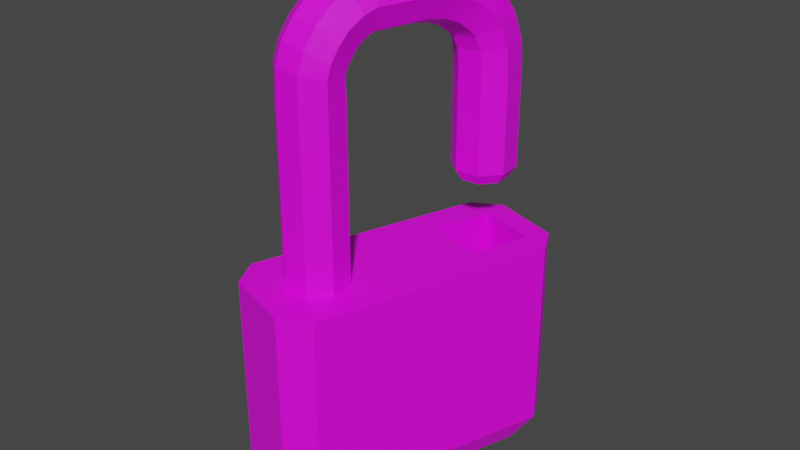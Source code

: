 # Source: item_padlock.blend  (saved by Blender 2.80.75; exported with 4.5.12 LTS)
import bpy
from mathutils import Matrix  # noqa: F401  (used for matrix-valued properties, if any)

bpy.ops.wm.read_factory_settings(use_empty=True)
scene = bpy.context.scene
scene.name = 'Scene'

# ---- collections
col_collection = bpy.data.collections.new('Collection'); scene.collection.children.link(col_collection)

# ---- images (referenced by path relative to the original .blend; pixels are not part of the script)
import os
ASSET_DIR = os.environ.get("B2B_ASSET_DIR", "")  # directory of the original .blend (textures are referenced by path, not embedded)
HERE = os.path.dirname(os.path.abspath(__file__))  # packed textures are extracted next to this script under _unpacked/

def load_image(name, relpath, width, height, colorspace="sRGB"):
    """Load a texture the original file referenced (path relative to the .blend, or extracted next to this script)."""
    p = next((c for c in (os.path.join(HERE, relpath), os.path.join(ASSET_DIR, relpath)) if relpath and os.path.exists(c)), "")
    if p:
        img = bpy.data.images.load(p, check_existing=True)
        img.name = name
    else:  # same state as the original file: an image datablock whose file is absent (Cycles renders it pink)
        img = bpy.data.images.new(name, width, height)
        img.source = "FILE"
        img.filepath = "//" + (relpath or name)
    img.colorspace_settings.name = colorspace
    return img
img_untitled = load_image('Untitled', 'pill_texture.png', 1024, 1024, 'sRGB')

# ---- materials (node trees are filled in below, after node groups)
mat_material_001 = bpy.data.materials.new('Material.001')
mat_material_001.use_transparent_shadow = False

# ---- material node trees
mat_material_001.use_nodes = True; mat_material_001.node_tree.nodes.clear()
_N = mat_material_001.node_tree.nodes; _L = mat_material_001.node_tree.links
n0 = _N.new('ShaderNodeOutputMaterial'); n0.name = 'Material Output'; n0.location = (300, 300)
n1 = _N.new('ShaderNodeBsdfPrincipled'); n1.name = 'Principled BSDF'; n1.location = (10, 300)
n1.distribution = 'GGX'
n1.subsurface_method = 'BURLEY'
n1.inputs[3].default_value = 1.45
n1.inputs[27].default_value = (0.0, 0.0, 0.0, 1.0)
n1.inputs[28].default_value = 1.0
n2 = _N.new('ShaderNodeTexImage'); n2.name = 'Image Texture'; n2.location = (-280, 260)
n2.image = img_untitled
n2.interpolation = 'Closest'
_L.new(n1.outputs[0], n0.inputs[0])
_L.new(n2.outputs[0], n1.inputs[0])
n0.is_active_output = True

# ---- world
world_world = bpy.data.worlds.new('World'); scene.world = world_world
world_world.use_nodes = True; world_world.node_tree.nodes.clear()
_N = world_world.node_tree.nodes; _L = world_world.node_tree.links
n0 = _N.new('ShaderNodeOutputWorld'); n0.name = 'World Output'; n0.location = (300, 300)
n1 = _N.new('ShaderNodeBackground'); n1.name = 'Background'; n1.location = (10, 300)
n1.inputs[0].default_value = (0.05088, 0.05088, 0.05088, 1.0)
_L.new(n1.outputs[0], n0.inputs[0])
n0.is_active_output = True
world_world.color = (0.05088, 0.05088, 0.05088)
world_world.use_sun_shadow = False
world_world.sun_shadow_jitter_overblur = 0.0

# ---- meshes
me_cube = bpy.data.meshes.new('Cube')
me_cube.from_pydata([(-0.0625, -0.0625, -0.0625), (-0.0625, -0.0625, 0.0625), (-0.0625, 0.0625, -0.0625), (-0.0625, 0.0625, 0.0625), (0.0625, -0.0625, -0.0625), (0.0625, -0.0625, 0.0625), (0.0625, 0.0625, -0.0625), (0.0625, 0.0625, 0.0625), (-0.07481, 0.03744, -0.0625), (-0.07481, -0.03744, -0.0625), (-0.07481, -0.03744, 0.0625), (-0.07481, 0.03744, 0.0625), (0.07481, 0.03744, 0.0625), (0.07481, 0.03744, -0.0625), (0.07481, -0.03744, -0.0625), (0.07481, -0.03744, 0.0625), (-0.05193, 0.05193, -0.0777), (-0.05193, -0.05193, -0.0777), (0.05193, 0.05193, -0.0777), (0.05193, -0.05193, -0.0777), (-0.06215, 0.0311, -0.0777), (-0.06215, -0.0311, -0.0777), (0.06215, -0.0311, -0.0777), (0.06215, 0.0311, -0.0777), (-0.04429, 0.03233, 0.1906), (-0.03343, 0.02286, 0.1869), (-0.04429, 0.03233, 0.09811), (-0.04429, 0.03233, 0.1765), (-0.03304, 0.02286, 0.09811), (-0.03304, 0.02286, 0.1765), (-0.02838, -1.413e-09, 0.09811), (-0.02838, -1.413e-09, 0.1765), (-0.03304, -0.02286, 0.09811), (-0.03304, -0.02286, 0.1765), (-0.04429, -0.03233, 0.09811), (-0.04429, -0.03233, 0.1765), (-0.05554, -0.02286, 0.09811), (-0.05554, -0.02286, 0.1765), (-0.0602, 3.855e-10, 0.09811), (-0.0602, 3.855e-10, 0.1765), (-0.05554, 0.02286, 0.09811), (-0.05554, 0.02286, 0.1765), (-0.02893, -1.413e-09, 0.1853), (-0.03343, -0.02286, 0.1869), (-0.04429, -0.03233, 0.1906), (-0.05516, -0.02286, 0.1943), (-0.05966, 3.855e-10, 0.1958), (-0.05516, 0.02286, 0.1943), (-0.04251, 0.03233, 0.199), (-0.05226, 0.02286, 0.2062), (-0.05629, 3.532e-10, 0.2092), (-0.05226, -0.02286, 0.2062), (-0.04251, -0.03233, 0.199), (-0.03277, -0.02286, 0.1919), (-0.02874, -1.445e-09, 0.1889), (-0.03277, 0.02286, 0.1919), (-0.03825, 0.03233, 0.2084), (-0.04687, 0.02286, 0.2177), (-0.05044, 2.951e-10, 0.2215), (-0.04687, -0.02286, 0.2177), (-0.03825, -0.03233, 0.2084), (-0.02964, -0.02286, 0.1992), (-0.02607, -1.504e-09, 0.1954), (-0.02964, 0.02286, 0.1992), (-0.03375, 0.03233, 0.2153), (-0.0402, 0.02286, 0.227), (-0.04287, 4.01e-10, 0.2319), (-0.0402, -0.02286, 0.227), (-0.03375, -0.03233, 0.2153), (-0.02729, -0.02286, 0.2035), (-0.02462, -1.398e-09, 0.1987), (-0.02729, 0.02286, 0.2035), (-0.0266, 0.03233, 0.2217), (-0.03045, 0.02286, 0.2351), (-0.03205, 3.236e-10, 0.2407), (-0.03045, -0.02286, 0.2351), (-0.0266, -0.03233, 0.2217), (-0.02276, -0.02286, 0.2082), (-0.02116, -1.475e-09, 0.2026), (-0.02276, 0.02286, 0.2082), (-0.02004, 0.03233, 0.2247), (-0.02103, 0.02286, 0.239), (-0.02143, 3.515e-10, 0.2449), (-0.02103, -0.02286, 0.239), (-0.02004, -0.03233, 0.2247), (-0.01906, -0.02286, 0.2104), (-0.01866, -1.447e-09, 0.2045), (-0.01906, 0.02286, 0.2104), (0.008691, 0.03233, 0.2257), (0.01064, 0.02286, 0.2399), (0.01145, 3.683e-10, 0.2457), (0.01064, -0.02286, 0.2399), (0.008691, -0.03233, 0.2257), (0.006738, -0.02286, 0.2116), (0.005929, -1.43e-09, 0.2058), (0.006738, 0.02286, 0.2116), (0.02049, 0.03233, 0.2231), (0.02524, 0.02286, 0.2361), (0.02721, 3.461e-10, 0.2415), (0.02524, -0.02286, 0.2361), (0.02049, -0.03233, 0.2231), (0.01574, -0.02286, 0.2101), (0.01377, -1.453e-09, 0.2047), (0.01574, 0.02286, 0.2101), (0.03005, 0.03233, 0.2174), (0.03728, 0.02286, 0.2284), (0.04028, 3.964e-10, 0.2329), (0.03728, -0.02286, 0.2284), (0.03005, -0.03233, 0.2174), (0.02282, -0.02286, 0.2064), (0.01983, -1.402e-09, 0.2019), (0.02282, 0.02286, 0.2064), (0.03853, 0.03233, 0.2083), (0.04774, 0.02286, 0.2166), (0.05156, 3.827e-10, 0.22), (0.04774, -0.02286, 0.2166), (0.03853, -0.03233, 0.2083), (0.02931, -0.02286, 0.2001), (0.02549, -1.416e-09, 0.1967), (0.02931, 0.02286, 0.2001), (0.04247, 0.03233, 0.2012), (0.05304, 0.02286, 0.2061), (0.05741, 4.611e-10, 0.2081), (0.05304, -0.02286, 0.2061), (0.04247, -0.03233, 0.2012), (0.0319, -0.02286, 0.1963), (0.02752, -1.338e-09, 0.1942), (0.0319, 0.02286, 0.1963), (0.04609, 0.03233, 0.1885), (0.0573, 0.02286, 0.1897), (0.06194, 4.699e-10, 0.1902), (0.0573, -0.02286, 0.1897), (0.04609, -0.03233, 0.1885), (0.03489, -0.02286, 0.1872), (0.03025, -1.329e-09, 0.1867), (0.03489, 0.02286, 0.1872), (0.0469, 0.03233, 0.1766), (0.05815, 0.02286, 0.1766), (0.06281, 4.666e-10, 0.1766), (0.05815, -0.02286, 0.1766), (0.0469, -0.03233, 0.1766), (0.03566, -0.02286, 0.1766), (0.031, -1.332e-09, 0.1766), (0.03566, 0.02286, 0.1766), (0.0469, 0.03233, 0.1101), (0.05815, 0.02286, 0.1101), (0.06281, 4.666e-10, 0.1101), (0.05815, -0.02286, 0.1101), (0.0469, -0.03233, 0.1101), (0.03566, -0.02286, 0.1101), (0.031, -1.332e-09, 0.1101), (0.03566, 0.02286, 0.1101), (0.0469, 0.025, 0.1029), (0.0556, 0.01768, 0.1029), (0.05921, 2.918e-10, 0.1029), (0.0556, -0.01768, 0.1029), (0.0469, -0.025, 0.1029), (0.03821, -0.01768, 0.1029), (0.0346, -1.099e-09, 0.1029), (0.03821, 0.01768, 0.1029), (-0.0625, 0.0, 0.0625), (0.0, 0.0625, 0.0625), (0.0625, 0.0, 0.0625), (0.0, -0.0625, 0.0625), (0.0, 0.0, 0.0625), (-0.0625, 0.03125, 0.0625), (0.03125, 0.0625, 0.0625), (0.0625, -0.03125, 0.0625), (-0.03125, -0.0625, 0.0625), (-0.0625, -0.03125, 0.0625), (-0.03125, 0.0625, 0.0625), (0.0625, 0.03125, 0.0625), (0.03125, -0.0625, 0.0625), (0.0, -0.03125, 0.0625), (0.0, 0.03125, 0.0625), (0.03125, 0.0, 0.0625), (-0.03125, 0.0, 0.0625), (-0.03125, 0.03125, 0.0625), (0.03125, 0.03125, 0.0625), (0.03125, -0.03125, 0.0625), (-0.03125, -0.03125, 0.0625), (-0.05193, 0.0, -0.0777), (0.0, 0.05193, -0.0777), (0.05193, 0.0, -0.0777), (0.0, -0.05193, -0.0777), (-0.05193, -0.02596, -0.0777), (-0.02596, 0.05193, -0.0777), (0.05193, 0.02596, -0.0777), (0.02596, -0.05193, -0.0777), (-0.05193, 0.02596, -0.0777), (0.02596, 0.05193, -0.0777), (0.05193, -0.02596, -0.0777), (-0.02596, -0.05193, -0.0777), (0.0, -0.02596, -0.0777), (0.0, 0.02596, -0.0777), (-0.02596, 0.0, -0.0777), (0.02596, 0.0, -0.0777), (0.02596, 0.02596, -0.0777), (-0.02596, 0.02596, -0.0777), (-0.02596, -0.02596, -0.0777), (0.02596, -0.02596, -0.0777), (-0.05193, -0.03894, -0.0777), (-0.03894, 0.05193, -0.0777), (0.05193, 0.03894, -0.0777), (0.03894, -0.05193, -0.0777), (-0.05193, 0.01298, -0.0777), (0.01298, 0.05193, -0.0777), (0.05193, -0.01298, -0.0777), (-0.01298, -0.05193, -0.0777), (0.0, -0.03894, -0.0777), (0.0, 0.01298, -0.0777), (-0.03894, 0.0, -0.0777), (-0.05193, -0.01298, -0.0777), (-0.01298, 0.05193, -0.0777), (0.05193, 0.01298, -0.0777), (0.01298, -0.05193, -0.0777), (-0.05193, 0.03894, -0.0777), (0.03894, 0.05193, -0.0777), (0.05193, -0.03894, -0.0777), (-0.03894, -0.05193, -0.0777), (0.0, -0.01298, -0.0777), (0.0, 0.03894, -0.0777), (0.03894, 0.0, -0.0777), (0.02596, 0.01298, -0.0777), (0.02596, 0.03894, -0.0777), (0.01298, 0.02596, -0.0777), (0.03894, 0.02596, -0.0777), (-0.02596, 0.01298, -0.0777), (-0.02596, 0.03894, -0.0777), (-0.03894, 0.02596, -0.0777), (-0.01298, 0.02596, -0.0777), (-0.02596, -0.03894, -0.0777), (-0.02596, -0.01298, -0.0777), (-0.03894, -0.02596, -0.0777), (-0.01298, -0.02596, -0.0777), (0.02596, -0.03894, -0.0777), (0.02596, -0.01298, -0.0777), (0.01298, -0.02596, -0.0777), (0.03894, -0.02596, -0.0777), (0.03894, -0.01298, -0.0777), (0.01298, -0.01298, -0.0777), (0.01298, -0.03894, -0.0777), (-0.01298, -0.01298, -0.0777), (-0.03894, -0.01298, -0.0777), (-0.03894, -0.03894, -0.0777), (-0.01298, 0.03894, -0.0777), (-0.03894, 0.03894, -0.0777), (-0.03894, 0.01298, -0.0777), (0.03894, 0.03894, -0.0777), (0.01298, 0.03894, -0.0777), (0.01298, 0.01298, -0.0777), (0.03894, 0.01298, -0.0777), (-0.01298, 0.01298, -0.0777), (-0.01298, -0.03894, -0.0777), (0.03894, -0.03894, -0.0777), (-0.04429, 0.03233, 0.07655), (-0.03304, 0.02286, 0.07655), (-0.02838, -1.413e-09, 0.07655), (-0.03304, -0.02286, 0.07655), (-0.04429, -0.03233, 0.07655), (-0.05554, -0.02286, 0.07655), (-0.0602, 3.855e-10, 0.07655), (-0.05554, 0.02286, 0.07655), (-0.04429, 0.03233, 0.05388), (-0.03304, 0.02286, 0.05388), (-0.02838, -1.413e-09, 0.05388), (-0.03304, -0.02286, 0.05388), (-0.04429, -0.03233, 0.05388), (-0.05554, -0.02286, 0.05388), (-0.0602, 3.855e-10, 0.05388), (-0.05554, 0.02286, 0.05388), (0.0, 0.0625, -0.0625), (0.0625, 0.03125, 0.004286), (0.0625, 0.0, 0.004286), (0.03125, 0.0, 0.004286), (0.0625, -0.03125, 0.004286), (0.03125, 0.03125, 0.004286), (0.03125, -0.03125, 0.004286), (0.0, 0.01298, -0.06022), (0.0, 0.0, -0.06022), (0.01298, 0.0, -0.06022), (-0.01298, 0.0, -0.06022), (-0.02596, 0.0, -0.06022), (0.02596, 0.01298, -0.06022), (0.02596, 0.0, -0.06022), (-0.02596, 0.01298, -0.06022), (0.0, -0.01298, -0.06022), (-0.02596, -0.01298, -0.06022), (0.02596, -0.01298, -0.06022), (0.01298, -0.01298, -0.06022), (-0.01298, -0.01298, -0.06022), (0.01298, 0.01298, -0.06022), (-0.01298, 0.01298, -0.06022)], [], [(14, 4, 19, 22), (2, 3, 170, 161, 166, 7, 6, 271), (1, 169, 160, 165, 3, 11, 10), (4, 5, 172, 163, 168, 1, 0), (2, 271, 6, 18, 217, 190, 206, 182, 213, 186, 202, 16), (180, 169, 1, 168), (9, 10, 11, 8), (13, 12, 15, 14), (5, 4, 14, 15), (6, 13, 23, 18), (3, 2, 8, 11), (0, 1, 10, 9), (7, 171, 162, 167, 5, 15, 12), (6, 7, 12, 13), (16, 216, 189, 205, 181, 212, 185, 201, 17, 21, 20), (254, 218, 19, 204), (19, 218, 191, 207, 183, 214, 187, 203, 18, 23, 22), (0, 9, 21, 17), (8, 2, 16, 20), (9, 8, 20, 21), (4, 0, 17, 219, 192, 208, 184, 215, 188, 204, 19), (13, 14, 22, 23), (24, 47, 49, 48), (35, 33, 43, 44), (26, 27, 29, 28), (46, 45, 51, 50), (41, 39, 46, 47), (28, 29, 31, 30), (44, 43, 53, 52), (33, 31, 42, 43), (30, 31, 33, 32), (25, 24, 48, 55), (29, 27, 24, 25), (32, 33, 35, 34), (45, 44, 52, 51), (39, 37, 45, 46), (34, 35, 37, 36), (54, 55, 63, 62), (31, 29, 25, 42), (36, 37, 39, 38), (37, 35, 44, 45), (47, 46, 50, 49), (38, 39, 41, 40), (43, 42, 54, 53), (27, 41, 47, 24), (40, 41, 27, 26), (34, 36, 260, 259), (42, 25, 55, 54), (59, 60, 68, 67), (52, 53, 61, 60), (50, 51, 59, 58), (48, 49, 57, 56), (55, 48, 56, 63), (53, 54, 62, 61), (51, 52, 60, 59), (49, 50, 58, 57), (71, 64, 72, 79), (57, 58, 66, 65), (62, 63, 71, 70), (60, 61, 69, 68), (58, 59, 67, 66), (56, 57, 65, 64), (63, 56, 64, 71), (61, 62, 70, 69), (76, 77, 85, 84), (69, 70, 78, 77), (67, 68, 76, 75), (65, 66, 74, 73), (70, 71, 79, 78), (68, 69, 77, 76), (66, 67, 75, 74), (64, 65, 73, 72), (86, 87, 95, 94), (74, 75, 83, 82), (72, 73, 81, 80), (79, 72, 80, 87), (77, 78, 86, 85), (75, 76, 84, 83), (73, 74, 82, 81), (78, 79, 87, 86), (93, 94, 102, 101), (84, 85, 93, 92), (82, 83, 91, 90), (80, 81, 89, 88), (87, 80, 88, 95), (85, 86, 94, 93), (83, 84, 92, 91), (81, 82, 90, 89), (96, 97, 105, 104), (91, 92, 100, 99), (89, 90, 98, 97), (94, 95, 103, 102), (92, 93, 101, 100), (90, 91, 99, 98), (88, 89, 97, 96), (95, 88, 96, 103), (110, 111, 119, 118), (103, 96, 104, 111), (101, 102, 110, 109), (99, 100, 108, 107), (97, 98, 106, 105), (102, 103, 111, 110), (100, 101, 109, 108), (98, 99, 107, 106), (113, 114, 122, 121), (108, 109, 117, 116), (106, 107, 115, 114), (104, 105, 113, 112), (111, 104, 112, 119), (109, 110, 118, 117), (107, 108, 116, 115), (105, 106, 114, 113), (127, 120, 128, 135), (118, 119, 127, 126), (116, 117, 125, 124), (114, 115, 123, 122), (112, 113, 121, 120), (119, 112, 120, 127), (117, 118, 126, 125), (115, 116, 124, 123), (130, 131, 139, 138), (125, 126, 134, 133), (123, 124, 132, 131), (121, 122, 130, 129), (126, 127, 135, 134), (124, 125, 133, 132), (122, 123, 131, 130), (120, 121, 129, 128), (142, 143, 151, 150), (128, 129, 137, 136), (135, 128, 136, 143), (133, 134, 142, 141), (131, 132, 140, 139), (129, 130, 138, 137), (134, 135, 143, 142), (132, 133, 141, 140), (147, 148, 156, 155), (140, 141, 149, 148), (138, 139, 147, 146), (136, 137, 145, 144), (143, 136, 144, 151), (141, 142, 150, 149), (139, 140, 148, 147), (137, 138, 146, 145), (159, 152, 153, 154, 155, 156, 157, 158), (145, 146, 154, 153), (150, 151, 159, 158), (148, 149, 157, 156), (146, 147, 155, 154), (144, 145, 153, 152), (151, 144, 152, 159), (149, 150, 158, 157), (179, 173, 163, 172), (178, 174, 164, 175), (177, 165, 160, 176), (174, 177, 176, 164), (161, 170, 177, 174), (170, 3, 165, 177), (162, 171, 272, 273), (7, 166, 178, 171), (166, 161, 174, 178), (167, 179, 172, 5), (171, 178, 276, 272), (175, 164, 173, 179), (173, 180, 168, 163), (164, 176, 180, 173), (176, 160, 169, 180), (253, 209, 184, 208), (252, 210, 278, 292), (251, 214, 183, 222), (242, 232, 287, 290), (249, 224, 197, 225), (248, 203, 187, 226), (247, 227, 195, 211), (246, 228, 198, 229), (245, 221, 194, 230), (244, 231, 192, 219), (243, 232, 199, 233), (242, 220, 193, 234), (241, 235, 188, 215), (240, 236, 200, 237), (239, 207, 191, 238), (236, 239, 238, 200), (196, 222, 239, 236), (222, 183, 207, 239), (220, 240, 237, 193), (196, 236, 288, 284), (236, 240, 289, 288), (209, 241, 215, 184), (193, 237, 241, 209), (237, 200, 235, 241), (232, 242, 234, 199), (232, 195, 282, 287), (227, 252, 292, 285), (212, 243, 233, 185), (181, 211, 243, 212), (211, 195, 232, 243), (201, 244, 219, 17), (185, 233, 244, 201), (233, 199, 231, 244), (228, 245, 230, 198), (186, 213, 245, 228), (213, 182, 221, 245), (216, 246, 229, 189), (16, 202, 246, 216), (202, 186, 228, 246), (205, 247, 211, 181), (189, 229, 247, 205), (229, 198, 227, 247), (224, 248, 226, 197), (190, 217, 248, 224), (217, 18, 203, 248), (221, 249, 225, 194), (182, 206, 249, 221), (206, 190, 224, 249), (250, 223, 283, 291), (194, 225, 250, 210), (225, 197, 223, 250), (223, 251, 222, 196), (197, 226, 251, 223), (226, 187, 214, 251), (240, 220, 286, 289), (198, 230, 252, 227), (230, 194, 210, 252), (231, 253, 208, 192), (199, 234, 253, 231), (234, 193, 209, 253), (235, 254, 204, 188), (200, 238, 254, 235), (238, 191, 218, 254), (261, 262, 270, 269), (26, 28, 256, 255), (28, 30, 257, 256), (36, 38, 261, 260), (40, 26, 255, 262), (30, 32, 258, 257), (38, 40, 262, 261), (32, 34, 259, 258), (263, 264, 265, 266, 267, 268, 269, 270), (259, 260, 268, 267), (257, 258, 266, 265), (255, 256, 264, 263), (262, 255, 263, 270), (260, 261, 269, 268), (258, 259, 267, 266), (256, 257, 265, 264), (272, 276, 274, 273), (273, 274, 277, 275), (178, 175, 274, 276), (175, 179, 277, 274), (167, 162, 273, 275), (179, 167, 275, 277), (292, 278, 279, 281), (291, 283, 284, 280), (279, 280, 289, 286), (280, 284, 288, 289), (282, 281, 290, 287), (281, 279, 286, 290), (278, 291, 280, 279), (285, 292, 281, 282), (220, 242, 290, 286), (223, 196, 284, 283), (210, 250, 291, 278), (195, 227, 285, 282)])
_uv = me_cube.uv_layers.new(name='UVMap')
_uv.uv.foreach_set('vector', [0.1018, 0.3046, 0.1018, 0.3046, 0.1018, 0.3046, 0.1018, 0.3046, 0.08357, 0.2526, 0.08357, 0.3112, 0.0689, 0.3112, 0.05424, 0.3112, 0.03958, 0.3112, 0.02491, 0.3112, 0.02491, 0.2526, 0.05424, 0.2526, 0.08361, 0.3558, 0.08361, 0.3561, 0.08361, 0.3563, 0.08361, 0.3566, 0.08361, 0.3569, 0.08361, 0.3569, 0.08361, 0.3558, 0.09151, 0.2509, 0.09151, 0.3116, 0.07634, 0.3116, 0.06118, 0.3116, 0.04601, 0.3116, 0.03085, 0.3116, 0.03085, 0.2509, 0.1018, 0.3077, 0.1018, 0.3069, 0.1018, 0.3061, 0.1018, 0.3061, 0.1018, 0.3063, 0.1018, 0.3065, 0.1018, 0.3067, 0.1018, 0.3069, 0.1018, 0.3071, 0.1018, 0.3073, 0.1018, 0.3075, 0.1018, 0.3077, 0.08387, 0.3561, 0.08361, 0.3561, 0.08361, 0.3558, 0.08387, 0.3558, 0.08927, 0.2511, 0.08927, 0.3116, 0.02883, 0.3116, 0.02883, 0.2511, 0.09252, 0.2501, 0.09252, 0.3119, 0.03065, 0.3119, 0.03065, 0.2501, 0.09904, 0.3119, 0.09904, 0.2501, 0.09904, 0.2501, 0.09904, 0.3119, 0.1018, 0.3061, 0.1018, 0.3061, 0.1018, 0.3061, 0.1018, 0.3061, 0.09722, 0.3116, 0.09722, 0.2511, 0.09722, 0.2511, 0.09722, 0.3116, 0.09722, 0.2511, 0.09722, 0.3116, 0.09722, 0.3116, 0.09722, 0.2511, 0.08462, 0.3569, 0.08462, 0.3566, 0.08462, 0.3563, 0.08462, 0.3561, 0.08462, 0.3558, 0.08462, 0.3558, 0.08462, 0.3569, 0.09787, 0.2501, 0.09787, 0.3119, 0.09787, 0.3119, 0.09787, 0.2501, 0.096, 0.2993, 0.096, 0.3005, 0.096, 0.3017, 0.096, 0.3029, 0.096, 0.304, 0.096, 0.3052, 0.096, 0.3064, 0.096, 0.3076, 0.096, 0.3087, 0.096, 0.3087, 0.096, 0.2993, 0.1042, 0.3076, 0.1054, 0.3076, 0.1054, 0.3087, 0.1042, 0.3087, 0.1054, 0.3087, 0.1054, 0.3076, 0.1054, 0.3064, 0.1054, 0.3052, 0.1054, 0.304, 0.1054, 0.3029, 0.1054, 0.3017, 0.1054, 0.3005, 0.1054, 0.2993, 0.1054, 0.2993, 0.1054, 0.3087, 0.1018, 0.303, 0.1018, 0.303, 0.1018, 0.303, 0.1018, 0.303, 0.1018, 0.3077, 0.1018, 0.3077, 0.1018, 0.3077, 0.1018, 0.3077, 0.1018, 0.3092, 0.1018, 0.3077, 0.1018, 0.3077, 0.1018, 0.3092, 0.1018, 0.3046, 0.1018, 0.303, 0.1018, 0.303, 0.1018, 0.3032, 0.1018, 0.3034, 0.1018, 0.3036, 0.1018, 0.3038, 0.1018, 0.304, 0.1018, 0.3042, 0.1018, 0.3044, 0.1018, 0.3046, 0.1018, 0.3061, 0.1018, 0.3046, 0.1018, 0.3046, 0.1018, 0.3061, 0.08714, 0.3548, 0.08664, 0.3548, 0.08664, 0.3548, 0.08714, 0.3548, 0.08513, 0.3548, 0.08462, 0.3548, 0.08462, 0.3548, 0.08513, 0.3548, 0.08311, 0.3569, 0.08311, 0.3548, 0.08361, 0.3548, 0.08361, 0.3569, 0.08614, 0.3548, 0.08563, 0.3548, 0.08563, 0.3548, 0.08614, 0.3548, 0.08664, 0.3548, 0.08614, 0.3548, 0.08614, 0.3548, 0.08664, 0.3548, 0.08361, 0.3569, 0.08361, 0.3548, 0.08412, 0.3548, 0.08412, 0.3569, 0.08513, 0.3548, 0.08462, 0.3548, 0.08462, 0.3548, 0.08513, 0.3548, 0.08462, 0.3548, 0.08412, 0.3548, 0.08412, 0.3548, 0.08462, 0.3548, 0.08412, 0.3569, 0.08412, 0.3548, 0.08462, 0.3548, 0.08462, 0.3569, 0.08361, 0.3548, 0.08311, 0.3548, 0.08311, 0.3548, 0.08361, 0.3548, 0.08361, 0.3548, 0.08311, 0.3548, 0.08311, 0.3548, 0.08361, 0.3548, 0.08462, 0.3569, 0.08462, 0.3548, 0.08513, 0.3548, 0.08513, 0.3569, 0.08563, 0.3548, 0.08513, 0.3548, 0.08513, 0.3548, 0.08563, 0.3548, 0.08614, 0.3548, 0.08563, 0.3548, 0.08563, 0.3548, 0.08614, 0.3548, 0.08513, 0.3569, 0.08513, 0.3548, 0.08563, 0.3548, 0.08563, 0.3569, 0.08412, 0.3548, 0.08361, 0.3548, 0.08361, 0.3548, 0.08412, 0.3548, 0.08412, 0.3548, 0.08361, 0.3548, 0.08361, 0.3548, 0.08412, 0.3548, 0.08563, 0.3569, 0.08563, 0.3548, 0.08614, 0.3548, 0.08614, 0.3569, 0.08563, 0.3548, 0.08513, 0.3548, 0.08513, 0.3548, 0.08563, 0.3548, 0.08664, 0.3548, 0.08614, 0.3548, 0.08614, 0.3548, 0.08664, 0.3548, 0.08614, 0.3569, 0.08614, 0.3548, 0.08664, 0.3548, 0.08664, 0.3569, 0.08462, 0.3548, 0.08412, 0.3548, 0.08412, 0.3548, 0.08462, 0.3548, 0.08714, 0.3548, 0.08664, 0.3548, 0.08664, 0.3548, 0.08714, 0.3548, 0.08664, 0.3569, 0.08664, 0.3548, 0.08714, 0.3548, 0.08714, 0.3569, 0.08513, 0.3569, 0.08563, 0.3569, 0.08563, 0.3569, 0.08513, 0.3569, 0.08412, 0.3548, 0.08361, 0.3548, 0.08361, 0.3548, 0.08412, 0.3548, 0.08563, 0.3548, 0.08513, 0.3548, 0.08513, 0.3548, 0.08563, 0.3548, 0.08513, 0.3548, 0.08462, 0.3548, 0.08462, 0.3548, 0.08513, 0.3548, 0.08614, 0.3548, 0.08563, 0.3548, 0.08563, 0.3548, 0.08614, 0.3548, 0.08714, 0.3548, 0.08664, 0.3548, 0.08664, 0.3548, 0.08714, 0.3548, 0.08361, 0.3548, 0.08311, 0.3548, 0.08311, 0.3548, 0.08361, 0.3548, 0.08462, 0.3548, 0.08412, 0.3548, 0.08412, 0.3548, 0.08462, 0.3548, 0.08563, 0.3548, 0.08513, 0.3548, 0.08513, 0.3548, 0.08563, 0.3548, 0.08664, 0.3548, 0.08614, 0.3548, 0.08614, 0.3548, 0.08664, 0.3548, 0.08361, 0.3548, 0.08311, 0.3548, 0.08311, 0.3548, 0.08361, 0.3548, 0.08664, 0.3548, 0.08614, 0.3548, 0.08614, 0.3548, 0.08664, 0.3548, 0.08412, 0.3548, 0.08361, 0.3548, 0.08361, 0.3548, 0.08412, 0.3548, 0.08513, 0.3548, 0.08462, 0.3548, 0.08462, 0.3548, 0.08513, 0.3548, 0.08614, 0.3548, 0.08563, 0.3548, 0.08563, 0.3548, 0.08614, 0.3548, 0.08714, 0.3548, 0.08664, 0.3548, 0.08664, 0.3548, 0.08714, 0.3548, 0.08361, 0.3548, 0.08311, 0.3548, 0.08311, 0.3548, 0.08361, 0.3548, 0.08462, 0.3548, 0.08412, 0.3548, 0.08412, 0.3548, 0.08462, 0.3548, 0.08513, 0.3548, 0.08462, 0.3548, 0.08462, 0.3548, 0.08513, 0.3548, 0.08462, 0.3548, 0.08412, 0.3548, 0.08412, 0.3548, 0.08462, 0.3548, 0.08563, 0.3548, 0.08513, 0.3548, 0.08513, 0.3548, 0.08563, 0.3548, 0.08664, 0.3548, 0.08614, 0.3548, 0.08614, 0.3548, 0.08664, 0.3548, 0.08412, 0.3548, 0.08361, 0.3548, 0.08361, 0.3548, 0.08412, 0.3548, 0.08513, 0.3548, 0.08462, 0.3548, 0.08462, 0.3548, 0.08513, 0.3548, 0.08614, 0.3548, 0.08563, 0.3548, 0.08563, 0.3548, 0.08614, 0.3548, 0.08714, 0.3548, 0.08664, 0.3548, 0.08664, 0.3548, 0.08714, 0.3548, 0.08412, 0.3548, 0.08361, 0.3548, 0.08361, 0.3548, 0.08412, 0.3548, 0.08614, 0.3548, 0.08563, 0.3548, 0.08563, 0.3548, 0.08614, 0.3548, 0.08714, 0.3548, 0.08664, 0.3548, 0.08664, 0.3548, 0.08714, 0.3548, 0.08361, 0.3548, 0.08311, 0.3548, 0.08311, 0.3548, 0.08361, 0.3548, 0.08462, 0.3548, 0.08412, 0.3548, 0.08412, 0.3548, 0.08462, 0.3548, 0.08563, 0.3548, 0.08513, 0.3548, 0.08513, 0.3548, 0.08563, 0.3548, 0.08664, 0.3548, 0.08614, 0.3548, 0.08614, 0.3548, 0.08664, 0.3548, 0.08412, 0.3548, 0.08361, 0.3548, 0.08361, 0.3548, 0.08412, 0.3548, 0.08462, 0.3548, 0.08412, 0.3548, 0.08412, 0.3548, 0.08462, 0.3548, 0.08513, 0.3548, 0.08462, 0.3548, 0.08462, 0.3548, 0.08513, 0.3548, 0.08614, 0.3548, 0.08563, 0.3548, 0.08563, 0.3548, 0.08614, 0.3548, 0.08714, 0.3548, 0.08664, 0.3548, 0.08664, 0.3548, 0.08714, 0.3548, 0.08361, 0.3548, 0.08311, 0.3548, 0.08311, 0.3548, 0.08361, 0.3548, 0.08462, 0.3548, 0.08412, 0.3548, 0.08412, 0.3548, 0.08462, 0.3548, 0.08563, 0.3548, 0.08513, 0.3548, 0.08513, 0.3548, 0.08563, 0.3548, 0.08664, 0.3548, 0.08614, 0.3548, 0.08614, 0.3548, 0.08664, 0.3548, 0.08714, 0.3548, 0.08664, 0.3548, 0.08664, 0.3548, 0.08714, 0.3548, 0.08563, 0.3548, 0.08513, 0.3548, 0.08513, 0.3548, 0.08563, 0.3548, 0.08664, 0.3548, 0.08614, 0.3548, 0.08614, 0.3548, 0.08664, 0.3548, 0.08412, 0.3548, 0.08361, 0.3548, 0.08361, 0.3548, 0.08412, 0.3548, 0.08513, 0.3548, 0.08462, 0.3548, 0.08462, 0.3548, 0.08513, 0.3548, 0.08614, 0.3548, 0.08563, 0.3548, 0.08563, 0.3548, 0.08614, 0.3548, 0.08714, 0.3548, 0.08664, 0.3548, 0.08664, 0.3548, 0.08714, 0.3548, 0.08361, 0.3548, 0.08311, 0.3548, 0.08311, 0.3548, 0.08361, 0.3548, 0.08412, 0.3548, 0.08361, 0.3548, 0.08361, 0.3548, 0.08412, 0.3548, 0.08361, 0.3548, 0.08311, 0.3548, 0.08311, 0.3548, 0.08361, 0.3548, 0.08462, 0.3548, 0.08412, 0.3548, 0.08412, 0.3548, 0.08462, 0.3548, 0.08563, 0.3548, 0.08513, 0.3548, 0.08513, 0.3548, 0.08563, 0.3548, 0.08664, 0.3548, 0.08614, 0.3548, 0.08614, 0.3548, 0.08664, 0.3548, 0.08412, 0.3548, 0.08361, 0.3548, 0.08361, 0.3548, 0.08412, 0.3548, 0.08513, 0.3548, 0.08462, 0.3548, 0.08462, 0.3548, 0.08513, 0.3548, 0.08614, 0.3548, 0.08563, 0.3548, 0.08563, 0.3548, 0.08614, 0.3548, 0.08664, 0.3548, 0.08614, 0.3548, 0.08614, 0.3548, 0.08664, 0.3548, 0.08513, 0.3548, 0.08462, 0.3548, 0.08462, 0.3548, 0.08513, 0.3548, 0.08614, 0.3548, 0.08563, 0.3548, 0.08563, 0.3548, 0.08614, 0.3548, 0.08714, 0.3548, 0.08664, 0.3548, 0.08664, 0.3548, 0.08714, 0.3548, 0.08361, 0.3548, 0.08311, 0.3548, 0.08311, 0.3548, 0.08361, 0.3548, 0.08462, 0.3548, 0.08412, 0.3548, 0.08412, 0.3548, 0.08462, 0.3548, 0.08563, 0.3548, 0.08513, 0.3548, 0.08513, 0.3548, 0.08563, 0.3548, 0.08664, 0.3548, 0.08614, 0.3548, 0.08614, 0.3548, 0.08664, 0.3548, 0.08361, 0.3548, 0.08311, 0.3548, 0.08311, 0.3548, 0.08361, 0.3548, 0.08412, 0.3548, 0.08361, 0.3548, 0.08361, 0.3548, 0.08412, 0.3548, 0.08513, 0.3548, 0.08462, 0.3548, 0.08462, 0.3548, 0.08513, 0.3548, 0.08614, 0.3548, 0.08563, 0.3548, 0.08563, 0.3548, 0.08614, 0.3548, 0.08714, 0.3548, 0.08664, 0.3548, 0.08664, 0.3548, 0.08714, 0.3548, 0.08361, 0.3548, 0.08311, 0.3548, 0.08311, 0.3548, 0.08361, 0.3548, 0.08462, 0.3548, 0.08412, 0.3548, 0.08412, 0.3548, 0.08462, 0.3548, 0.08563, 0.3548, 0.08513, 0.3548, 0.08513, 0.3548, 0.08563, 0.3548, 0.08614, 0.3548, 0.08563, 0.3548, 0.08563, 0.3548, 0.08614, 0.3548, 0.08462, 0.3548, 0.08412, 0.3548, 0.08412, 0.3548, 0.08462, 0.3548, 0.08563, 0.3548, 0.08513, 0.3548, 0.08513, 0.3548, 0.08563, 0.3548, 0.08664, 0.3548, 0.08614, 0.3548, 0.08614, 0.3548, 0.08664, 0.3548, 0.08412, 0.3548, 0.08361, 0.3548, 0.08361, 0.3548, 0.08412, 0.3548, 0.08513, 0.3548, 0.08462, 0.3548, 0.08462, 0.3548, 0.08513, 0.3548, 0.08614, 0.3548, 0.08563, 0.3548, 0.08563, 0.3548, 0.08614, 0.3548, 0.08714, 0.3548, 0.08664, 0.3548, 0.08664, 0.3548, 0.08714, 0.3548, 0.08412, 0.3548, 0.08361, 0.3548, 0.08361, 0.3548, 0.08412, 0.3548, 0.08714, 0.3548, 0.08664, 0.3548, 0.08664, 0.3548, 0.08714, 0.3548, 0.08361, 0.3548, 0.08311, 0.3548, 0.08311, 0.3548, 0.08361, 0.3548, 0.08462, 0.3548, 0.08412, 0.3548, 0.08412, 0.3548, 0.08462, 0.3548, 0.08563, 0.3548, 0.08513, 0.3548, 0.08513, 0.3548, 0.08563, 0.3548, 0.08664, 0.3548, 0.08614, 0.3548, 0.08614, 0.3548, 0.08664, 0.3548, 0.08412, 0.3548, 0.08361, 0.3548, 0.08361, 0.3548, 0.08412, 0.3548, 0.08513, 0.3548, 0.08462, 0.3548, 0.08462, 0.3548, 0.08513, 0.3548, 0.08869, 0.3212, 0.08819, 0.3212, 0.08819, 0.3212, 0.08869, 0.3212, 0.08513, 0.3548, 0.08462, 0.3548, 0.08462, 0.3548, 0.08513, 0.3548, 0.08614, 0.3548, 0.08563, 0.3548, 0.08563, 0.3548, 0.08614, 0.3548, 0.08714, 0.3548, 0.08664, 0.3548, 0.08664, 0.3548, 0.08714, 0.3548, 0.08361, 0.3548, 0.08311, 0.3548, 0.08311, 0.3548, 0.08361, 0.3548, 0.08462, 0.3548, 0.08412, 0.3548, 0.08412, 0.3548, 0.08462, 0.3548, 0.08563, 0.3548, 0.08513, 0.3548, 0.08513, 0.3548, 0.08563, 0.3548, 0.08664, 0.3548, 0.08614, 0.3548, 0.08614, 0.3548, 0.08664, 0.3548, 0.08851, 0.3235, 0.0892, 0.3232, 0.08988, 0.3235, 0.09017, 0.3242, 0.08988, 0.3249, 0.0892, 0.3251, 0.08851, 0.3249, 0.08823, 0.3242, 0.0897, 0.3212, 0.0892, 0.3212, 0.0892, 0.3212, 0.0897, 0.3212, 0.08718, 0.3212, 0.08668, 0.3212, 0.08668, 0.3212, 0.08718, 0.3212, 0.08929, 0.3239, 0.08879, 0.3239, 0.08879, 0.3239, 0.08929, 0.3239, 0.0892, 0.3212, 0.08869, 0.3212, 0.08869, 0.3212, 0.0892, 0.3212, 0.09021, 0.3212, 0.0897, 0.3212, 0.0897, 0.3212, 0.09021, 0.3212, 0.08668, 0.3212, 0.08617, 0.3212, 0.08617, 0.3212, 0.08668, 0.3212, 0.08768, 0.3212, 0.08718, 0.3212, 0.08718, 0.3212, 0.08768, 0.3212, 0.08437, 0.3561, 0.08412, 0.3561, 0.08412, 0.3558, 0.08437, 0.3558, 0.08437, 0.3566, 0.08412, 0.3566, 0.08412, 0.3563, 0.08437, 0.3563, 0.08387, 0.3566, 0.08361, 0.3566, 0.08361, 0.3563, 0.08387, 0.3563, 0.08412, 0.3566, 0.08387, 0.3566, 0.08387, 0.3563, 0.08412, 0.3563, 0.08412, 0.3569, 0.08387, 0.3569, 0.08387, 0.3566, 0.08412, 0.3566, 0.08387, 0.3569, 0.08361, 0.3569, 0.08361, 0.3566, 0.08387, 0.3566, 0.1007, 0.3213, 0.1007, 0.3215, 0.1007, 0.3215, 0.1007, 0.3213, 0.08462, 0.3569, 0.08437, 0.3569, 0.08437, 0.3566, 0.08462, 0.3566, 0.08437, 0.3569, 0.08412, 0.3569, 0.08412, 0.3566, 0.08437, 0.3566, 0.08462, 0.3561, 0.08437, 0.3561, 0.08437, 0.3558, 0.08462, 0.3558, 0.1007, 0.3215, 0.1004, 0.3215, 0.1004, 0.3215, 0.1007, 0.3215, 0.08437, 0.3563, 0.08412, 0.3563, 0.08412, 0.3561, 0.08437, 0.3561, 0.08412, 0.3561, 0.08387, 0.3561, 0.08387, 0.3558, 0.08412, 0.3558, 0.08412, 0.3563, 0.08387, 0.3563, 0.08387, 0.3561, 0.08412, 0.3561, 0.08387, 0.3563, 0.08361, 0.3563, 0.08361, 0.3561, 0.08387, 0.3561, 0.09953, 0.3076, 0.1007, 0.3076, 0.1007, 0.3087, 0.09953, 0.3087, 0.1007, 0.3225, 0.1019, 0.3225, 0.1019, 0.3225, 0.1007, 0.3225, 0.1042, 0.3029, 0.1054, 0.3029, 0.1054, 0.304, 0.1042, 0.304, 0.1007, 0.3248, 0.09954, 0.3248, 0.09954, 0.3248, 0.1007, 0.3248, 0.1019, 0.3005, 0.1031, 0.3005, 0.1031, 0.3017, 0.1019, 0.3017, 0.1042, 0.3005, 0.1054, 0.3005, 0.1054, 0.3017, 0.1042, 0.3017, 0.09718, 0.3029, 0.09835, 0.3029, 0.09835, 0.304, 0.09718, 0.304, 0.09718, 0.3005, 0.09835, 0.3005, 0.09835, 0.3017, 0.09718, 0.3017, 0.09953, 0.3005, 0.1007, 0.3005, 0.1007, 0.3017, 0.09953, 0.3017, 0.09718, 0.3076, 0.09835, 0.3076, 0.09835, 0.3087, 0.09718, 0.3087, 0.09718, 0.3052, 0.09835, 0.3052, 0.09835, 0.3064, 0.09718, 0.3064, 0.09953, 0.3052, 0.1007, 0.3052, 0.1007, 0.3064, 0.09953, 0.3064, 0.1019, 0.3076, 0.1031, 0.3076, 0.1031, 0.3087, 0.1019, 0.3087, 0.1019, 0.3052, 0.1031, 0.3052, 0.1031, 0.3064, 0.1019, 0.3064, 0.1042, 0.3052, 0.1054, 0.3052, 0.1054, 0.3064, 0.1042, 0.3064, 0.1031, 0.3052, 0.1042, 0.3052, 0.1042, 0.3064, 0.1031, 0.3064, 0.1031, 0.304, 0.1042, 0.304, 0.1042, 0.3052, 0.1031, 0.3052, 0.1042, 0.304, 0.1054, 0.304, 0.1054, 0.3052, 0.1042, 0.3052, 0.1007, 0.3052, 0.1019, 0.3052, 0.1019, 0.3064, 0.1007, 0.3064, 0.1042, 0.3236, 0.1042, 0.3248, 0.1042, 0.3248, 0.1042, 0.3236, 0.1042, 0.3248, 0.1031, 0.3248, 0.1031, 0.3248, 0.1042, 0.3248, 0.1007, 0.3076, 0.1019, 0.3076, 0.1019, 0.3087, 0.1007, 0.3087, 0.1007, 0.3064, 0.1019, 0.3064, 0.1019, 0.3076, 0.1007, 0.3076, 0.1019, 0.3064, 0.1031, 0.3064, 0.1031, 0.3076, 0.1019, 0.3076, 0.09835, 0.3052, 0.09953, 0.3052, 0.09953, 0.3064, 0.09835, 0.3064, 0.09954, 0.3248, 0.09954, 0.3236, 0.09954, 0.3236, 0.09954, 0.3248, 0.09954, 0.3225, 0.1007, 0.3225, 0.1007, 0.3225, 0.09954, 0.3225, 0.096, 0.3052, 0.09718, 0.3052, 0.09718, 0.3064, 0.096, 0.3064, 0.096, 0.304, 0.09718, 0.304, 0.09718, 0.3052, 0.096, 0.3052, 0.09718, 0.304, 0.09835, 0.304, 0.09835, 0.3052, 0.09718, 0.3052, 0.096, 0.3076, 0.09718, 0.3076, 0.09718, 0.3087, 0.096, 0.3087, 0.096, 0.3064, 0.09718, 0.3064, 0.09718, 0.3076, 0.096, 0.3076, 0.09718, 0.3064, 0.09835, 0.3064, 0.09835, 0.3076, 0.09718, 0.3076, 0.09835, 0.3005, 0.09953, 0.3005, 0.09953, 0.3017, 0.09835, 0.3017, 0.09835, 0.2993, 0.09953, 0.2993, 0.09953, 0.3005, 0.09835, 0.3005, 0.09953, 0.2993, 0.1007, 0.2993, 0.1007, 0.3005, 0.09953, 0.3005, 0.096, 0.3005, 0.09718, 0.3005, 0.09718, 0.3017, 0.096, 0.3017, 0.096, 0.2993, 0.09718, 0.2993, 0.09718, 0.3005, 0.096, 0.3005, 0.09718, 0.2993, 0.09835, 0.2993, 0.09835, 0.3005, 0.09718, 0.3005, 0.096, 0.3029, 0.09718, 0.3029, 0.09718, 0.304, 0.096, 0.304, 0.096, 0.3017, 0.09718, 0.3017, 0.09718, 0.3029, 0.096, 0.3029, 0.09718, 0.3017, 0.09835, 0.3017, 0.09835, 0.3029, 0.09718, 0.3029, 0.1031, 0.3005, 0.1042, 0.3005, 0.1042, 0.3017, 0.1031, 0.3017, 0.1031, 0.2993, 0.1042, 0.2993, 0.1042, 0.3005, 0.1031, 0.3005, 0.1042, 0.2993, 0.1054, 0.2993, 0.1054, 0.3005, 0.1042, 0.3005, 0.1007, 0.3005, 0.1019, 0.3005, 0.1019, 0.3017, 0.1007, 0.3017, 0.1007, 0.2993, 0.1019, 0.2993, 0.1019, 0.3005, 0.1007, 0.3005, 0.1019, 0.2993, 0.1031, 0.2993, 0.1031, 0.3005, 0.1019, 0.3005, 0.1031, 0.3225, 0.1042, 0.3225, 0.1042, 0.3225, 0.1031, 0.3225, 0.1007, 0.3017, 0.1019, 0.3017, 0.1019, 0.3029, 0.1007, 0.3029, 0.1019, 0.3017, 0.1031, 0.3017, 0.1031, 0.3029, 0.1019, 0.3029, 0.1031, 0.3029, 0.1042, 0.3029, 0.1042, 0.304, 0.1031, 0.304, 0.1031, 0.3017, 0.1042, 0.3017, 0.1042, 0.3029, 0.1031, 0.3029, 0.1042, 0.3017, 0.1054, 0.3017, 0.1054, 0.3029, 0.1042, 0.3029, 0.1031, 0.3248, 0.1019, 0.3248, 0.1019, 0.3248, 0.1031, 0.3248, 0.09835, 0.3017, 0.09953, 0.3017, 0.09953, 0.3029, 0.09835, 0.3029, 0.09953, 0.3017, 0.1007, 0.3017, 0.1007, 0.3029, 0.09953, 0.3029, 0.09835, 0.3076, 0.09953, 0.3076, 0.09953, 0.3087, 0.09835, 0.3087, 0.09835, 0.3064, 0.09953, 0.3064, 0.09953, 0.3076, 0.09835, 0.3076, 0.09953, 0.3064, 0.1007, 0.3064, 0.1007, 0.3076, 0.09953, 0.3076, 0.1031, 0.3076, 0.1042, 0.3076, 0.1042, 0.3087, 0.1031, 0.3087, 0.1031, 0.3064, 0.1042, 0.3064, 0.1042, 0.3076, 0.1031, 0.3076, 0.1042, 0.3064, 0.1054, 0.3064, 0.1054, 0.3076, 0.1042, 0.3076, 0.09022, 0.3232, 0.09072, 0.3232, 0.09072, 0.3232, 0.09022, 0.3232, 0.08311, 0.3569, 0.08361, 0.3569, 0.08361, 0.3569, 0.08311, 0.3569, 0.08361, 0.3569, 0.08412, 0.3569, 0.08412, 0.3569, 0.08361, 0.3569, 0.08563, 0.3569, 0.08614, 0.3569, 0.08614, 0.3569, 0.08563, 0.3569, 0.08664, 0.3569, 0.08714, 0.3569, 0.08714, 0.3569, 0.08664, 0.3569, 0.08412, 0.3569, 0.08462, 0.3569, 0.08462, 0.3569, 0.08412, 0.3569, 0.08614, 0.3569, 0.08664, 0.3569, 0.08664, 0.3569, 0.08614, 0.3569, 0.08462, 0.3569, 0.08513, 0.3569, 0.08513, 0.3569, 0.08462, 0.3569, 0.75, 0.49, 0.9197, 0.4197, 0.99, 0.25, 0.9197, 0.08029, 0.75, 0.01, 0.5803, 0.08029, 0.51, 0.25, 0.5803, 0.4197, 0.08921, 0.3232, 0.08971, 0.3232, 0.08971, 0.3232, 0.08921, 0.3232, 0.0882, 0.3232, 0.08871, 0.3232, 0.08871, 0.3232, 0.0882, 0.3232, 0.08719, 0.3232, 0.0877, 0.3232, 0.0877, 0.3232, 0.08719, 0.3232, 0.09072, 0.3232, 0.09123, 0.3232, 0.09123, 0.3232, 0.09072, 0.3232, 0.08971, 0.3232, 0.09022, 0.3232, 0.09022, 0.3232, 0.08971, 0.3232, 0.08871, 0.3232, 0.08921, 0.3232, 0.08921, 0.3232, 0.08871, 0.3232, 0.0877, 0.3232, 0.0882, 0.3232, 0.0882, 0.3232, 0.0877, 0.3232, 0.102, 0.3495, 0.1017, 0.3495, 0.1017, 0.3492, 0.102, 0.3492, 0.102, 0.3492, 0.1017, 0.3492, 0.1017, 0.3489, 0.102, 0.3489, 0.1004, 0.3215, 0.1004, 0.3213, 0.1004, 0.3213, 0.1004, 0.3215, 0.1004, 0.3213, 0.1004, 0.321, 0.1004, 0.321, 0.1004, 0.3213, 0.1007, 0.321, 0.1007, 0.3213, 0.1007, 0.3213, 0.1007, 0.321, 0.1004, 0.321, 0.1007, 0.321, 0.1007, 0.321, 0.1004, 0.321, 0.09834, 0.3201, 0.09952, 0.3201, 0.09952, 0.3212, 0.09834, 0.3212, 0.1007, 0.3201, 0.1019, 0.3201, 0.1019, 0.3212, 0.1007, 0.3212, 0.09952, 0.3212, 0.1007, 0.3212, 0.1007, 0.3224, 0.09952, 0.3224, 0.1007, 0.3212, 0.1019, 0.3212, 0.1019, 0.3224, 0.1007, 0.3224, 0.09717, 0.3212, 0.09834, 0.3212, 0.09834, 0.3224, 0.09717, 0.3224, 0.09834, 0.3212, 0.09952, 0.3212, 0.09952, 0.3224, 0.09834, 0.3224, 0.09952, 0.3201, 0.1007, 0.3201, 0.1007, 0.3212, 0.09952, 0.3212, 0.09717, 0.3201, 0.09834, 0.3201, 0.09834, 0.3212, 0.09717, 0.3212, 0.1019, 0.3248, 0.1007, 0.3248, 0.1007, 0.3248, 0.1019, 0.3248, 0.1042, 0.3225, 0.1042, 0.3236, 0.1042, 0.3236, 0.1042, 0.3225, 0.1019, 0.3225, 0.1031, 0.3225, 0.1031, 0.3225, 0.1019, 0.3225, 0.09954, 0.3236, 0.09954, 0.3225, 0.09954, 0.3225, 0.09954, 0.3236])
me_cube.materials.append(mat_material_001)
me_cube.use_remesh_preserve_volume = False
me_cube.use_remesh_preserve_attributes = False
me_cube.use_mirror_vertex_groups = False
me_cube.update()

# ---- objects
ob_cube = bpy.data.objects.new('Cube', me_cube)

# ---- transforms, parenting, visibility, modifiers, constraints
ob_cube.location = (0.0, 0.0, 0.06064)
ob_cube.rotation_euler = (0.0, 0.0, 1.252)
ob_cube.scale = (1.553, 0.7644, 1.219)
ob_cube.lineart.crease_threshold = 0.0

# ---- collection membership
col_collection.objects.link(ob_cube)

# ---- scene / render settings (as saved in the file)
scene.frame_start = 1; scene.frame_end = 100; scene.frame_set(29)
scene.render.engine = 'BLENDER_EEVEE_NEXT'
scene.cycles.use_denoising = False
scene.cycles.samples = 128
scene.cycles.sampling_pattern = 'TABULATED_SOBOL'
scene.cycles.use_adaptive_sampling = False
scene.cycles.use_light_tree = False
scene.view_settings.view_transform = 'Filmic'
bpy.context.view_layer.update()

# ---- added for rendering (the .blend has no active camera and no usable light): camera, sun
cam_auto = bpy.data.cameras.new('AutoCamera')
cam_auto.lens = 50.0
cam_auto.sensor_width = 36.0
cam_auto.clip_end = 1000.0
ob_auto_camera = bpy.data.objects.new('AutoCamera', cam_auto)
scene.collection.objects.link(ob_auto_camera)
ob_auto_camera.location = (0.45784, -0.549408, 0.529274)
ob_auto_camera.rotation_euler = (1.09748, -7.21219e-08, 0.694738)
scene.camera = ob_auto_camera
light_auto_sun = bpy.data.lights.new('AutoSun', 'SUN')
light_auto_sun.energy = 3.0
light_auto_sun.angle = 0.0523599
ob_auto_sun = bpy.data.objects.new('AutoSun', light_auto_sun)
scene.collection.objects.link(ob_auto_sun)
ob_auto_sun.rotation_euler = (0.872665, 0.174533, 0.523599)
bpy.context.view_layer.update()
